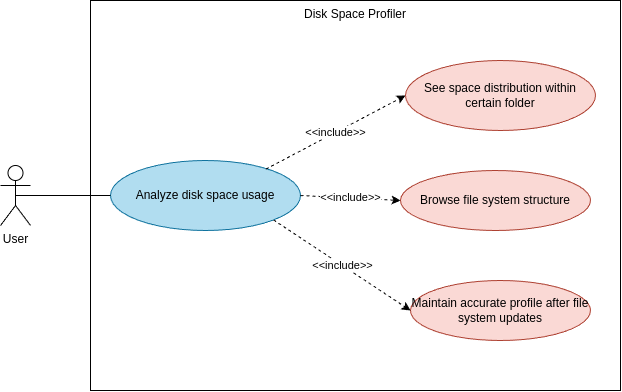

The diagram above was exported from draw.io. Its source (the exported page's mxGraphModel, read from the mxfile embedded in the PNG):
<mxGraphModel dx="1195" dy="626" grid="1" gridSize="10" guides="1" tooltips="1" connect="1" arrows="1" fold="1" page="1" pageScale="1" pageWidth="850" pageHeight="1100" background="#ffffff" math="0" shadow="0">
  <root>
    <mxCell id="0" />
    <mxCell id="1" parent="0" />
    <mxCell id="2" value="User" style="shape=umlActor;verticalLabelPosition=bottom;labelBackgroundColor=#ffffff;verticalAlign=top;html=1;outlineConnect=0;" parent="1" vertex="1">
      <mxGeometry x="60" y="185" width="30" height="60" as="geometry" />
    </mxCell>
    <mxCell id="DB-Z6AxX_IgCwkeVzRpm-12" value="Disk Space Profiler&lt;div&gt;&lt;br&gt;&lt;/div&gt;" style="rounded=0;whiteSpace=wrap;html=1;verticalAlign=top;fillColor=none;" vertex="1" parent="1">
      <mxGeometry x="150" y="20" width="530" height="390" as="geometry" />
    </mxCell>
    <mxCell id="DB-Z6AxX_IgCwkeVzRpm-14" value="Analyze disk space usage" style="ellipse;whiteSpace=wrap;html=1;fillColor=#b1ddf0;strokeColor=#10739e;" vertex="1" parent="1">
      <mxGeometry x="170" y="180" width="190" height="70" as="geometry" />
    </mxCell>
    <mxCell id="DB-Z6AxX_IgCwkeVzRpm-15" value="&amp;lt;&amp;lt;include&amp;gt;&amp;gt;" style="endArrow=classic;html=1;rounded=0;exitX=0.818;exitY=0.123;exitDx=0;exitDy=0;exitPerimeter=0;entryX=0;entryY=0.5;entryDx=0;entryDy=0;dashed=1;" edge="1" parent="1" source="DB-Z6AxX_IgCwkeVzRpm-14" target="DB-Z6AxX_IgCwkeVzRpm-16">
      <mxGeometry width="50" height="50" relative="1" as="geometry">
        <mxPoint x="430" y="260" as="sourcePoint" />
        <mxPoint x="480" y="210" as="targetPoint" />
      </mxGeometry>
    </mxCell>
    <mxCell id="DB-Z6AxX_IgCwkeVzRpm-16" value="See space distribution within certain folder" style="ellipse;whiteSpace=wrap;html=1;fillColor=#fad9d5;strokeColor=#ae4132;" vertex="1" parent="1">
      <mxGeometry x="465" y="80" width="190" height="70" as="geometry" />
    </mxCell>
    <mxCell id="DB-Z6AxX_IgCwkeVzRpm-17" value="Browse file system structure" style="ellipse;whiteSpace=wrap;html=1;fillColor=#fad9d5;strokeColor=#ae4132;" vertex="1" parent="1">
      <mxGeometry x="460" y="190" width="190" height="60" as="geometry" />
    </mxCell>
    <mxCell id="DB-Z6AxX_IgCwkeVzRpm-18" value="&amp;lt;&amp;lt;include&amp;gt;&amp;gt;" style="endArrow=classic;html=1;rounded=0;exitX=1;exitY=0.5;exitDx=0;exitDy=0;entryX=0;entryY=0.5;entryDx=0;entryDy=0;dashed=1;" edge="1" parent="1" source="DB-Z6AxX_IgCwkeVzRpm-14" target="DB-Z6AxX_IgCwkeVzRpm-17">
      <mxGeometry width="50" height="50" relative="1" as="geometry">
        <mxPoint x="363" y="206" as="sourcePoint" />
        <mxPoint x="435" y="115" as="targetPoint" />
      </mxGeometry>
    </mxCell>
    <mxCell id="DB-Z6AxX_IgCwkeVzRpm-19" value="Maintain accurate profile after file system updates" style="ellipse;whiteSpace=wrap;html=1;fillColor=#fad9d5;strokeColor=#ae4132;" vertex="1" parent="1">
      <mxGeometry x="470" y="300" width="180" height="60" as="geometry" />
    </mxCell>
    <mxCell id="DB-Z6AxX_IgCwkeVzRpm-20" value="" style="endArrow=none;html=1;rounded=0;exitX=0.5;exitY=0.5;exitDx=0;exitDy=0;exitPerimeter=0;" edge="1" parent="1" source="2" target="DB-Z6AxX_IgCwkeVzRpm-14">
      <mxGeometry width="50" height="50" relative="1" as="geometry">
        <mxPoint x="240" y="340" as="sourcePoint" />
        <mxPoint x="290" y="290" as="targetPoint" />
      </mxGeometry>
    </mxCell>
    <mxCell id="DB-Z6AxX_IgCwkeVzRpm-21" value="&amp;lt;&amp;lt;include&amp;gt;&amp;gt;" style="endArrow=classic;html=1;rounded=0;exitX=1;exitY=1;exitDx=0;exitDy=0;entryX=0;entryY=0.5;entryDx=0;entryDy=0;dashed=1;" edge="1" parent="1" source="DB-Z6AxX_IgCwkeVzRpm-14" target="DB-Z6AxX_IgCwkeVzRpm-19">
      <mxGeometry width="50" height="50" relative="1" as="geometry">
        <mxPoint x="370" y="225" as="sourcePoint" />
        <mxPoint x="470" y="230" as="targetPoint" />
      </mxGeometry>
    </mxCell>
  </root>
</mxGraphModel>